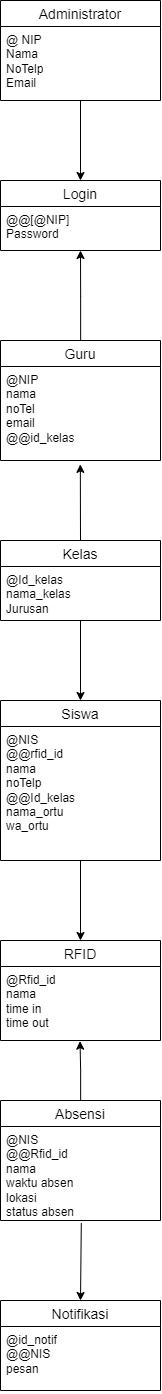

The diagram above was exported from draw.io. Its source (the exported page's mxGraphModel, read from the mxfile embedded in the PNG):
<mxGraphModel dx="2263" dy="2343" grid="1" gridSize="10" guides="1" tooltips="1" connect="1" arrows="1" fold="1" page="1" pageScale="1" pageWidth="900" pageHeight="1600" math="0" shadow="0">
  <root>
    <mxCell id="0" />
    <mxCell id="1" parent="0" />
    <mxCell id="yJxiZ07tE_QfzT1BkbGe-1" value="" style="edgeStyle=orthogonalEdgeStyle;rounded=0;orthogonalLoop=1;jettySize=auto;html=1;entryX=0.5;entryY=0;entryDx=0;entryDy=0;" edge="1" parent="1" source="gB1b7NMTg-hXmU-ikuPR-1" target="gB1b7NMTg-hXmU-ikuPR-5">
      <mxGeometry relative="1" as="geometry" />
    </mxCell>
    <mxCell id="gB1b7NMTg-hXmU-ikuPR-1" value="Administrator" style="swimlane;fontStyle=0;childLayout=stackLayout;horizontal=1;startSize=26;horizontalStack=0;resizeParent=1;resizeParentMax=0;resizeLast=0;collapsible=1;marginBottom=0;align=center;fontSize=14;" parent="1" vertex="1">
      <mxGeometry x="390" y="90" width="160" height="100" as="geometry" />
    </mxCell>
    <mxCell id="gB1b7NMTg-hXmU-ikuPR-2" value="@ NIP&lt;div&gt;Nama&lt;/div&gt;&lt;div&gt;NoTelp&lt;/div&gt;&lt;div&gt;Email&lt;/div&gt;" style="text;strokeColor=none;fillColor=none;spacingLeft=4;spacingRight=4;overflow=hidden;rotatable=0;points=[[0,0.5],[1,0.5]];portConstraint=eastwest;fontSize=12;whiteSpace=wrap;html=1;" parent="gB1b7NMTg-hXmU-ikuPR-1" vertex="1">
      <mxGeometry y="26" width="160" height="74" as="geometry" />
    </mxCell>
    <mxCell id="gB1b7NMTg-hXmU-ikuPR-5" value="Login" style="swimlane;fontStyle=0;childLayout=stackLayout;horizontal=1;startSize=26;horizontalStack=0;resizeParent=1;resizeParentMax=0;resizeLast=0;collapsible=1;marginBottom=0;align=center;fontSize=14;" parent="1" vertex="1">
      <mxGeometry x="390" y="270" width="160" height="70" as="geometry" />
    </mxCell>
    <mxCell id="gB1b7NMTg-hXmU-ikuPR-6" value="&lt;div&gt;@@[@NIP]&lt;/div&gt;&lt;div&gt;Password&lt;/div&gt;" style="text;strokeColor=none;fillColor=none;spacingLeft=4;spacingRight=4;overflow=hidden;rotatable=0;points=[[0,0.5],[1,0.5]];portConstraint=eastwest;fontSize=12;whiteSpace=wrap;html=1;" parent="gB1b7NMTg-hXmU-ikuPR-5" vertex="1">
      <mxGeometry y="26" width="160" height="44" as="geometry" />
    </mxCell>
    <mxCell id="yJxiZ07tE_QfzT1BkbGe-3" style="edgeStyle=orthogonalEdgeStyle;rounded=0;orthogonalLoop=1;jettySize=auto;html=1;" edge="1" parent="1" source="gB1b7NMTg-hXmU-ikuPR-9">
      <mxGeometry relative="1" as="geometry">
        <mxPoint x="470" y="340" as="targetPoint" />
      </mxGeometry>
    </mxCell>
    <mxCell id="gB1b7NMTg-hXmU-ikuPR-9" value="Guru" style="swimlane;fontStyle=0;childLayout=stackLayout;horizontal=1;startSize=26;horizontalStack=0;resizeParent=1;resizeParentMax=0;resizeLast=0;collapsible=1;marginBottom=0;align=center;fontSize=14;" parent="1" vertex="1">
      <mxGeometry x="390" y="430" width="160" height="120" as="geometry" />
    </mxCell>
    <mxCell id="gB1b7NMTg-hXmU-ikuPR-10" value="@NIP&lt;div&gt;nama&lt;/div&gt;&lt;div&gt;noTel&lt;/div&gt;&lt;div&gt;email&lt;/div&gt;&lt;div&gt;@@id_kelas&lt;/div&gt;" style="text;strokeColor=none;fillColor=none;spacingLeft=4;spacingRight=4;overflow=hidden;rotatable=0;points=[[0,0.5],[1,0.5]];portConstraint=eastwest;fontSize=12;whiteSpace=wrap;html=1;" parent="gB1b7NMTg-hXmU-ikuPR-9" vertex="1">
      <mxGeometry y="26" width="160" height="94" as="geometry" />
    </mxCell>
    <mxCell id="gB1b7NMTg-hXmU-ikuPR-13" value="Notifikasi" style="swimlane;fontStyle=0;childLayout=stackLayout;horizontal=1;startSize=26;horizontalStack=0;resizeParent=1;resizeParentMax=0;resizeLast=0;collapsible=1;marginBottom=0;align=center;fontSize=14;" parent="1" vertex="1">
      <mxGeometry x="390" y="1390" width="160" height="90" as="geometry" />
    </mxCell>
    <mxCell id="gB1b7NMTg-hXmU-ikuPR-14" value="@id_notif&lt;div&gt;@@NIS&lt;/div&gt;&lt;div&gt;pesan&lt;/div&gt;" style="text;strokeColor=none;fillColor=none;spacingLeft=4;spacingRight=4;overflow=hidden;rotatable=0;points=[[0,0.5],[1,0.5]];portConstraint=eastwest;fontSize=12;whiteSpace=wrap;html=1;" parent="gB1b7NMTg-hXmU-ikuPR-13" vertex="1">
      <mxGeometry y="26" width="160" height="64" as="geometry" />
    </mxCell>
    <mxCell id="gB1b7NMTg-hXmU-ikuPR-17" value="RFID" style="swimlane;fontStyle=0;childLayout=stackLayout;horizontal=1;startSize=26;horizontalStack=0;resizeParent=1;resizeParentMax=0;resizeLast=0;collapsible=1;marginBottom=0;align=center;fontSize=14;" parent="1" vertex="1">
      <mxGeometry x="390" y="1030" width="160" height="100" as="geometry" />
    </mxCell>
    <mxCell id="gB1b7NMTg-hXmU-ikuPR-18" value="@Rfid_id&lt;div&gt;nama&lt;/div&gt;&lt;div&gt;time in&lt;/div&gt;&lt;div&gt;time out&lt;/div&gt;" style="text;strokeColor=none;fillColor=none;spacingLeft=4;spacingRight=4;overflow=hidden;rotatable=0;points=[[0,0.5],[1,0.5]];portConstraint=eastwest;fontSize=12;whiteSpace=wrap;html=1;" parent="gB1b7NMTg-hXmU-ikuPR-17" vertex="1">
      <mxGeometry y="26" width="160" height="74" as="geometry" />
    </mxCell>
    <mxCell id="yJxiZ07tE_QfzT1BkbGe-4" value="" style="edgeStyle=orthogonalEdgeStyle;rounded=0;orthogonalLoop=1;jettySize=auto;html=1;" edge="1" parent="1" source="gB1b7NMTg-hXmU-ikuPR-21" target="gB1b7NMTg-hXmU-ikuPR-25">
      <mxGeometry relative="1" as="geometry">
        <Array as="points" />
      </mxGeometry>
    </mxCell>
    <mxCell id="gB1b7NMTg-hXmU-ikuPR-21" value="Kelas" style="swimlane;fontStyle=0;childLayout=stackLayout;horizontal=1;startSize=26;horizontalStack=0;resizeParent=1;resizeParentMax=0;resizeLast=0;collapsible=1;marginBottom=0;align=center;fontSize=14;" parent="1" vertex="1">
      <mxGeometry x="390" y="630" width="160" height="80" as="geometry" />
    </mxCell>
    <mxCell id="gB1b7NMTg-hXmU-ikuPR-22" value="@Id_kelas&lt;div&gt;nama_kelas&lt;/div&gt;&lt;div&gt;Jurusan&lt;/div&gt;" style="text;strokeColor=none;fillColor=none;spacingLeft=4;spacingRight=4;overflow=hidden;rotatable=0;points=[[0,0.5],[1,0.5]];portConstraint=eastwest;fontSize=12;whiteSpace=wrap;html=1;" parent="gB1b7NMTg-hXmU-ikuPR-21" vertex="1">
      <mxGeometry y="26" width="160" height="54" as="geometry" />
    </mxCell>
    <mxCell id="gB1b7NMTg-hXmU-ikuPR-25" value="Siswa" style="swimlane;fontStyle=0;childLayout=stackLayout;horizontal=1;startSize=26;horizontalStack=0;resizeParent=1;resizeParentMax=0;resizeLast=0;collapsible=1;marginBottom=0;align=center;fontSize=14;" parent="1" vertex="1">
      <mxGeometry x="390" y="790" width="160" height="160" as="geometry" />
    </mxCell>
    <mxCell id="gB1b7NMTg-hXmU-ikuPR-26" value="@NIS&lt;div&gt;@@rfid_id&lt;br&gt;&lt;div&gt;nama&lt;/div&gt;&lt;div&gt;noTelp&lt;/div&gt;&lt;div&gt;@@Id_kelas&lt;/div&gt;&lt;div&gt;nama_ortu&lt;/div&gt;&lt;div&gt;wa_ortu&lt;/div&gt;&lt;/div&gt;" style="text;strokeColor=none;fillColor=none;spacingLeft=4;spacingRight=4;overflow=hidden;rotatable=0;points=[[0,0.5],[1,0.5]];portConstraint=eastwest;fontSize=12;whiteSpace=wrap;html=1;" parent="gB1b7NMTg-hXmU-ikuPR-25" vertex="1">
      <mxGeometry y="26" width="160" height="134" as="geometry" />
    </mxCell>
    <mxCell id="yJxiZ07tE_QfzT1BkbGe-6" value="" style="endArrow=classic;html=1;rounded=0;entryX=0.5;entryY=0;entryDx=0;entryDy=0;" edge="1" parent="gB1b7NMTg-hXmU-ikuPR-25" target="gB1b7NMTg-hXmU-ikuPR-17">
      <mxGeometry width="50" height="50" relative="1" as="geometry">
        <mxPoint x="80" y="160" as="sourcePoint" />
        <mxPoint x="130" y="110" as="targetPoint" />
      </mxGeometry>
    </mxCell>
    <mxCell id="yJxiZ07tE_QfzT1BkbGe-7" value="" style="edgeStyle=orthogonalEdgeStyle;rounded=0;orthogonalLoop=1;jettySize=auto;html=1;entryX=0.497;entryY=1.009;entryDx=0;entryDy=0;entryPerimeter=0;" edge="1" parent="1" source="gB1b7NMTg-hXmU-ikuPR-34" target="gB1b7NMTg-hXmU-ikuPR-18">
      <mxGeometry relative="1" as="geometry">
        <mxPoint x="470" y="1140" as="targetPoint" />
      </mxGeometry>
    </mxCell>
    <mxCell id="gB1b7NMTg-hXmU-ikuPR-34" value="Absensi" style="swimlane;fontStyle=0;childLayout=stackLayout;horizontal=1;startSize=26;horizontalStack=0;resizeParent=1;resizeParentMax=0;resizeLast=0;collapsible=1;marginBottom=0;align=center;fontSize=14;" parent="1" vertex="1">
      <mxGeometry x="390" y="1190" width="160" height="120" as="geometry" />
    </mxCell>
    <mxCell id="gB1b7NMTg-hXmU-ikuPR-35" value="@NIS&lt;div&gt;@@Rfid_id&lt;/div&gt;&lt;div&gt;nama&lt;/div&gt;&lt;div&gt;waktu absen&lt;/div&gt;&lt;div&gt;lokasi&lt;/div&gt;&lt;div&gt;status absen&lt;/div&gt;" style="text;strokeColor=none;fillColor=none;spacingLeft=4;spacingRight=4;overflow=hidden;rotatable=0;points=[[0,0.5],[1,0.5]];portConstraint=eastwest;fontSize=12;whiteSpace=wrap;html=1;" parent="gB1b7NMTg-hXmU-ikuPR-34" vertex="1">
      <mxGeometry y="26" width="160" height="94" as="geometry" />
    </mxCell>
    <mxCell id="yJxiZ07tE_QfzT1BkbGe-5" value="" style="endArrow=classic;html=1;rounded=0;entryX=0.499;entryY=1.041;entryDx=0;entryDy=0;entryPerimeter=0;" edge="1" parent="1" target="gB1b7NMTg-hXmU-ikuPR-10">
      <mxGeometry width="50" height="50" relative="1" as="geometry">
        <mxPoint x="470" y="630" as="sourcePoint" />
        <mxPoint x="520" y="580" as="targetPoint" />
      </mxGeometry>
    </mxCell>
    <mxCell id="yJxiZ07tE_QfzT1BkbGe-8" value="" style="endArrow=classic;html=1;rounded=0;exitX=0.505;exitY=1.027;exitDx=0;exitDy=0;exitPerimeter=0;entryX=0.5;entryY=0;entryDx=0;entryDy=0;" edge="1" parent="1" source="gB1b7NMTg-hXmU-ikuPR-35" target="gB1b7NMTg-hXmU-ikuPR-13">
      <mxGeometry width="50" height="50" relative="1" as="geometry">
        <mxPoint x="470" y="1370" as="sourcePoint" />
        <mxPoint x="520" y="1320" as="targetPoint" />
      </mxGeometry>
    </mxCell>
  </root>
</mxGraphModel>